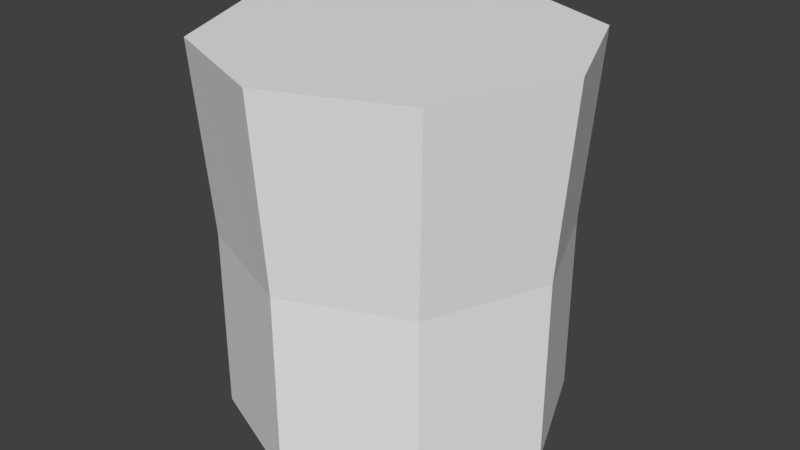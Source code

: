 # Source: movingPlatform.blend  (saved by Blender 2.78.0; exported with 4.5.12 LTS)
import bpy
from mathutils import Matrix  # noqa: F401  (used for matrix-valued properties, if any)

bpy.ops.wm.read_factory_settings(use_empty=True)
scene = bpy.context.scene
scene.name = 'Scene'

# ---- collections
col_collection_1 = bpy.data.collections.new('Collection 1'); scene.collection.children.link(col_collection_1)

# ---- world
world_world = bpy.data.worlds.new('World'); scene.world = world_world
world_world.color = (0.05088, 0.05088, 0.05088)
world_world.use_sun_shadow = False
world_world.sun_shadow_jitter_overblur = 0.0
world_world.cycles.sampling_method = 'MANUAL'

# ---- meshes
me_circle = bpy.data.meshes.new('Circle')
me_circle.from_pydata([(0.7691, 0.7691, 2.253), (1.088, 1.297e-08, 2.253), (0.7691, -0.7691, 2.253), (8.705e-08, -1.088, 2.253), (-0.7691, -0.7691, 2.253), (-1.088, -4.755e-08, 2.253), (-0.7691, 0.7691, 2.253), (-8.046e-09, 1.088, 2.253), (0.0, 1.0, 1.135), (-0.7071, 0.7071, 1.135), (-1.0, -4.371e-08, 1.135), (-0.7071, -0.7071, 1.135), (8.742e-08, -1.0, 1.135), (0.7071, -0.7071, 1.135), (1.0, 1.192e-08, 1.135), (0.7071, 0.7071, 1.135), (0.7071, 0.7071, 0.03367), (1.0, 1.192e-08, 0.03367), (0.7071, -0.7071, 0.03367), (8.742e-08, -1.0, 0.03367), (-0.7071, -0.7071, 0.03367), (-1.0, -4.371e-08, 0.03367), (-0.7071, 0.7071, 0.03367), (0.0, 1.0, 0.03367), (0.4453, 0.4453, 2.253), (0.6298, 7.51e-09, 2.253), (0.4453, -0.4453, 2.253), (5.947e-08, -0.6298, 2.253), (-0.4453, -0.4453, 2.253), (-0.6298, -2.753e-08, 2.253), (-0.4453, 0.4453, 2.253), (4.412e-09, 0.6298, 2.253)], [], [(13, 2, 3, 12), (9, 6, 7, 8), (12, 3, 4, 11), (15, 0, 1, 14), (11, 4, 5, 10), (14, 1, 2, 13), (8, 7, 0, 15), (10, 5, 6, 9), (13, 12, 19, 18), (9, 8, 23, 22), (12, 11, 20, 19), (15, 14, 17, 16), (11, 10, 21, 20), (14, 13, 18, 17), (8, 15, 16, 23), (10, 9, 22, 21), (16, 17, 18, 19, 20, 21, 22, 23), (4, 28, 29, 5), (0, 24, 25, 1), (6, 30, 31, 7), (1, 25, 26, 2), (2, 26, 27, 3), (3, 27, 28, 4), (5, 29, 30, 6), (7, 31, 24, 0), (24, 31, 30, 29, 28, 27, 26, 25)])
_uv = me_circle.uv_layers.new(name='UVMap')
_uv.uv.foreach_set('vector', [0.6031, 0.8132, 0.5528, 0.6887, 0.4518, 0.6893, 0.3994, 0.8132, 0.3991, 0.3216, 0.4492, 0.4461, 0.5502, 0.4461, 0.6027, 0.322, 0.3994, 0.8132, 0.4518, 0.6893, 0.3797, 0.6185, 0.2553, 0.6693, 0.7466, 0.4657, 0.6225, 0.5166, 0.6237, 0.6172, 0.747, 0.6691, 0.2553, 0.6693, 0.3797, 0.6185, 0.3786, 0.5177, 0.255, 0.4657, 0.747, 0.6691, 0.6237, 0.6172, 0.5528, 0.6887, 0.6031, 0.8132, 0.6027, 0.322, 0.5502, 0.4461, 0.6225, 0.5166, 0.7466, 0.4657, 0.255, 0.4657, 0.3786, 0.5177, 0.4492, 0.4461, 0.3991, 0.3216, 0.6031, 0.8132, 0.3994, 0.8132, 0.4257, 0.9669, 0.5767, 0.9669, 0.3991, 0.3216, 0.6027, 0.322, 0.5447, 0.2449, 0.4582, 0.2448, 0.3994, 0.8132, 0.2553, 0.6693, 0.1653, 0.7968, 0.2722, 0.9034, 0.7466, 0.4657, 0.747, 0.6691, 0.9005, 0.6424, 0.9002, 0.4915, 0.2553, 0.6693, 0.255, 0.4657, 0.1014, 0.4922, 0.1016, 0.6432, 0.747, 0.6691, 0.6031, 0.8132, 0.7304, 0.9032, 0.8371, 0.7964, 0.6027, 0.322, 0.7466, 0.4657, 0.8364, 0.3385, 0.7297, 0.232, 0.255, 0.4657, 0.3991, 0.3216, 0.2718, 0.2315, 0.165, 0.3383, 0.6059, 0.1839, 0.6061, 0.09744, 0.5451, 0.0362, 0.4586, 0.03604, 0.3974, 0.09707, 0.3972, 0.1835, 0.4582, 0.2448, 0.5447, 0.2449, 0.3797, 0.6185, 0.4218, 0.5989, 0.4221, 0.5336, 0.3786, 0.5177, 0.6225, 0.5166, 0.5805, 0.5364, 0.5803, 0.6013, 0.6237, 0.6172, 0.4492, 0.4461, 0.4685, 0.4882, 0.5339, 0.4898, 0.5502, 0.4461, 0.6237, 0.6172, 0.5803, 0.6013, 0.5335, 0.6464, 0.5528, 0.6887, 0.5528, 0.6887, 0.5335, 0.6464, 0.4678, 0.6456, 0.4518, 0.6893, 0.4518, 0.6893, 0.4678, 0.6456, 0.4218, 0.5989, 0.3797, 0.6185, 0.3786, 0.5177, 0.4221, 0.5336, 0.4685, 0.4882, 0.4492, 0.4461, 0.5502, 0.4461, 0.5339, 0.4898, 0.5805, 0.5364, 0.6225, 0.5166, 0.5805, 0.5364, 0.5339, 0.4898, 0.4685, 0.4882, 0.4221, 0.5336, 0.4218, 0.5989, 0.4678, 0.6456, 0.5335, 0.6464, 0.5803, 0.6013])
me_circle.use_remesh_preserve_volume = False
me_circle.use_remesh_preserve_attributes = False
me_circle.use_mirror_vertex_groups = False
me_circle.update()

# ---- objects
ob_circle = bpy.data.objects.new('Circle', me_circle)

# ---- transforms, parenting, visibility, modifiers, constraints
ob_circle.location = (0.0, 0.0, 0.0)
ob_circle.lineart.crease_threshold = 0.0

# ---- collection membership
col_collection_1.objects.link(ob_circle)

# ---- scene / render settings (as saved in the file)
scene.frame_start = 1; scene.frame_end = 250; scene.frame_set(1)
scene.render.engine = 'BLENDER_EEVEE_NEXT'
scene.render.resolution_percentage = 50
scene.render.dither_intensity = 0.0
scene.cycles.use_denoising = False
scene.cycles.samples = 128
scene.cycles.sampling_pattern = 'TABULATED_SOBOL'
scene.cycles.light_sampling_threshold = 0.0
scene.cycles.use_adaptive_sampling = False
scene.cycles.use_light_tree = False
scene.cycles.blur_glossy = 0.0
scene.cycles.sample_clamp_indirect = 0.0
scene.view_settings.view_transform = 'Standard'
bpy.context.view_layer.update()

# ---- added for rendering (the .blend has no active camera and no usable light): camera, sun
cam_auto = bpy.data.cameras.new('AutoCamera')
cam_auto.lens = 50.0
cam_auto.sensor_width = 36.0
cam_auto.clip_end = 1000.0
ob_auto_camera = bpy.data.objects.new('AutoCamera', cam_auto)
scene.collection.objects.link(ob_auto_camera)
ob_auto_camera.location = (3.5097, -4.21164, 3.95098)
ob_auto_camera.rotation_euler = (1.09748, -7.21219e-08, 0.694738)
scene.camera = ob_auto_camera
light_auto_sun = bpy.data.lights.new('AutoSun', 'SUN')
light_auto_sun.energy = 3.0
light_auto_sun.angle = 0.0523599
ob_auto_sun = bpy.data.objects.new('AutoSun', light_auto_sun)
scene.collection.objects.link(ob_auto_sun)
ob_auto_sun.rotation_euler = (0.872665, 0.174533, 0.523599)
bpy.context.view_layer.update()
